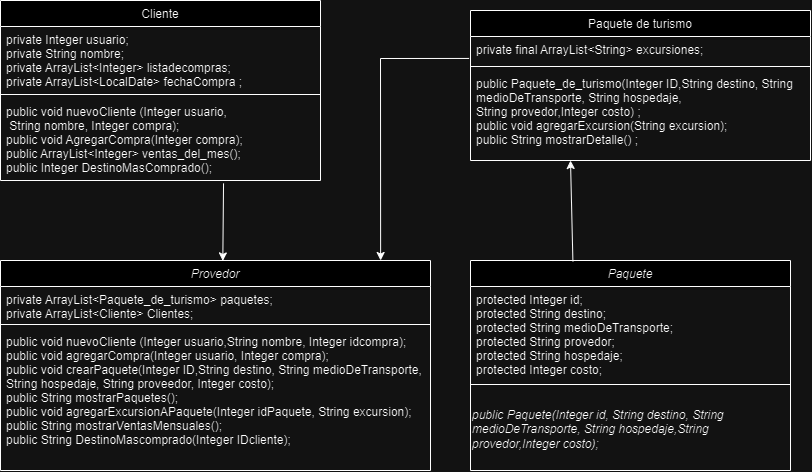

The diagram above was exported from draw.io. Its source (the exported page's mxGraphModel, read from the mxfile embedded in the PNG):
<mxGraphModel dx="836" dy="481" grid="1" gridSize="10" guides="1" tooltips="1" connect="1" arrows="1" fold="1" page="1" pageScale="1" pageWidth="827" pageHeight="1169" math="0" shadow="0">
  <root>
    <mxCell id="WIyWlLk6GJQsqaUBKTNV-0" />
    <mxCell id="WIyWlLk6GJQsqaUBKTNV-1" parent="WIyWlLk6GJQsqaUBKTNV-0" />
    <mxCell id="zkfFHV4jXpPFQw0GAbJ--0" value="Provedor" style="swimlane;fontStyle=2;align=center;verticalAlign=top;childLayout=stackLayout;horizontal=1;startSize=26;horizontalStack=0;resizeParent=1;resizeLast=0;collapsible=1;marginBottom=0;rounded=0;shadow=0;strokeWidth=1;" parent="WIyWlLk6GJQsqaUBKTNV-1" vertex="1">
      <mxGeometry y="360" width="430" height="210" as="geometry">
        <mxRectangle x="230" y="140" width="160" height="26" as="alternateBounds" />
      </mxGeometry>
    </mxCell>
    <mxCell id="zkfFHV4jXpPFQw0GAbJ--1" value="private ArrayList&lt;Paquete_de_turismo&gt; paquetes;&#10;private ArrayList&lt;Cliente&gt; Clientes;" style="text;align=left;verticalAlign=top;spacingLeft=4;spacingRight=4;overflow=hidden;rotatable=0;points=[[0,0.5],[1,0.5]];portConstraint=eastwest;" parent="zkfFHV4jXpPFQw0GAbJ--0" vertex="1">
      <mxGeometry y="26" width="430" height="34" as="geometry" />
    </mxCell>
    <mxCell id="zkfFHV4jXpPFQw0GAbJ--4" value="" style="line;html=1;strokeWidth=1;align=left;verticalAlign=middle;spacingTop=-1;spacingLeft=3;spacingRight=3;rotatable=0;labelPosition=right;points=[];portConstraint=eastwest;" parent="zkfFHV4jXpPFQw0GAbJ--0" vertex="1">
      <mxGeometry y="60" width="430" height="8" as="geometry" />
    </mxCell>
    <mxCell id="zkfFHV4jXpPFQw0GAbJ--5" value="public void nuevoCliente (Integer usuario,String nombre, Integer idcompra);&#10;public void agregarCompra(Integer usuario, Integer compra);&#10;public void crearPaquete(Integer ID,String destino, String medioDeTransporte, &#10;String hospedaje, String proveedor, Integer costo);&#10;public String mostrarPaquetes();&#10;public void agregarExcursionAPaquete(Integer idPaquete, String excursion);&#10;public String mostrarVentasMensuales();&#10;public String DestinoMascomprado(Integer IDcliente);" style="text;align=left;verticalAlign=top;spacingLeft=4;spacingRight=4;overflow=hidden;rotatable=0;points=[[0,0.5],[1,0.5]];portConstraint=eastwest;" parent="zkfFHV4jXpPFQw0GAbJ--0" vertex="1">
      <mxGeometry y="68" width="430" height="132" as="geometry" />
    </mxCell>
    <mxCell id="zkfFHV4jXpPFQw0GAbJ--6" value="Cliente" style="swimlane;fontStyle=0;align=center;verticalAlign=top;childLayout=stackLayout;horizontal=1;startSize=26;horizontalStack=0;resizeParent=1;resizeLast=0;collapsible=1;marginBottom=0;rounded=0;shadow=0;strokeWidth=1;" parent="WIyWlLk6GJQsqaUBKTNV-1" vertex="1">
      <mxGeometry y="100" width="320" height="180" as="geometry">
        <mxRectangle x="130" y="380" width="160" height="26" as="alternateBounds" />
      </mxGeometry>
    </mxCell>
    <mxCell id="zkfFHV4jXpPFQw0GAbJ--8" value="private Integer usuario;&#10;private String nombre;&#10;private ArrayList&lt;Integer&gt; listadecompras;&#10;private ArrayList&lt;LocalDate&gt; fechaCompra ;" style="text;align=left;verticalAlign=top;spacingLeft=4;spacingRight=4;overflow=hidden;rotatable=0;points=[[0,0.5],[1,0.5]];portConstraint=eastwest;rounded=0;shadow=0;html=0;" parent="zkfFHV4jXpPFQw0GAbJ--6" vertex="1">
      <mxGeometry y="26" width="320" height="64" as="geometry" />
    </mxCell>
    <mxCell id="zkfFHV4jXpPFQw0GAbJ--9" value="" style="line;html=1;strokeWidth=1;align=left;verticalAlign=middle;spacingTop=-1;spacingLeft=3;spacingRight=3;rotatable=0;labelPosition=right;points=[];portConstraint=eastwest;" parent="zkfFHV4jXpPFQw0GAbJ--6" vertex="1">
      <mxGeometry y="90" width="320" height="8" as="geometry" />
    </mxCell>
    <mxCell id="zkfFHV4jXpPFQw0GAbJ--11" value="public void nuevoCliente (Integer usuario, &#10; String nombre, Integer compra);&#10;public void AgregarCompra(Integer compra);&#10;public ArrayList&lt;Integer&gt; ventas_del_mes();&#10;public Integer DestinoMasComprado();" style="text;align=left;verticalAlign=top;spacingLeft=4;spacingRight=4;overflow=hidden;rotatable=0;points=[[0,0.5],[1,0.5]];portConstraint=eastwest;" parent="zkfFHV4jXpPFQw0GAbJ--6" vertex="1">
      <mxGeometry y="98" width="320" height="82" as="geometry" />
    </mxCell>
    <mxCell id="zkfFHV4jXpPFQw0GAbJ--17" value="Paquete de turismo" style="swimlane;fontStyle=0;align=center;verticalAlign=top;childLayout=stackLayout;horizontal=1;startSize=26;horizontalStack=0;resizeParent=1;resizeLast=0;collapsible=1;marginBottom=0;rounded=0;shadow=0;strokeWidth=1;" parent="WIyWlLk6GJQsqaUBKTNV-1" vertex="1">
      <mxGeometry x="470" y="110" width="340" height="150" as="geometry">
        <mxRectangle x="550" y="140" width="160" height="26" as="alternateBounds" />
      </mxGeometry>
    </mxCell>
    <mxCell id="zkfFHV4jXpPFQw0GAbJ--18" value="private final ArrayList&lt;String&gt; excursiones;" style="text;align=left;verticalAlign=top;spacingLeft=4;spacingRight=4;overflow=hidden;rotatable=0;points=[[0,0.5],[1,0.5]];portConstraint=eastwest;" parent="zkfFHV4jXpPFQw0GAbJ--17" vertex="1">
      <mxGeometry y="26" width="340" height="26" as="geometry" />
    </mxCell>
    <mxCell id="zkfFHV4jXpPFQw0GAbJ--23" value="" style="line;html=1;strokeWidth=1;align=left;verticalAlign=middle;spacingTop=-1;spacingLeft=3;spacingRight=3;rotatable=0;labelPosition=right;points=[];portConstraint=eastwest;" parent="zkfFHV4jXpPFQw0GAbJ--17" vertex="1">
      <mxGeometry y="52" width="340" height="8" as="geometry" />
    </mxCell>
    <mxCell id="zkfFHV4jXpPFQw0GAbJ--24" value="public Paquete_de_turismo(Integer ID,String destino, String &#10;medioDeTransporte, String hospedaje, &#10;String provedor,Integer costo) ;&#10;public void agregarExcursion(String excursion);&#10;public String mostrarDetalle() ;" style="text;align=left;verticalAlign=top;spacingLeft=4;spacingRight=4;overflow=hidden;rotatable=0;points=[[0,0.5],[1,0.5]];portConstraint=eastwest;" parent="zkfFHV4jXpPFQw0GAbJ--17" vertex="1">
      <mxGeometry y="60" width="340" height="90" as="geometry" />
    </mxCell>
    <mxCell id="zkfFHV4jXpPFQw0GAbJ--13" value="Paquete" style="swimlane;fontStyle=2;align=center;verticalAlign=top;childLayout=stackLayout;horizontal=1;startSize=26;horizontalStack=0;resizeParent=1;resizeLast=0;collapsible=1;marginBottom=0;rounded=0;shadow=0;strokeWidth=1;" parent="WIyWlLk6GJQsqaUBKTNV-1" vertex="1">
      <mxGeometry x="470" y="360" width="320" height="210" as="geometry">
        <mxRectangle y="104" width="160" height="26" as="alternateBounds" />
      </mxGeometry>
    </mxCell>
    <mxCell id="zkfFHV4jXpPFQw0GAbJ--14" value="protected Integer id;&#10;protected String destino;&#10;protected String medioDeTransporte;&#10;protected String provedor;&#10;protected String hospedaje;&#10;protected Integer costo;" style="text;align=left;verticalAlign=top;spacingLeft=4;spacingRight=4;overflow=hidden;rotatable=0;points=[[0,0.5],[1,0.5]];portConstraint=eastwest;" parent="zkfFHV4jXpPFQw0GAbJ--13" vertex="1">
      <mxGeometry y="26" width="320" height="94" as="geometry" />
    </mxCell>
    <mxCell id="zkfFHV4jXpPFQw0GAbJ--15" value="" style="line;html=1;strokeWidth=1;align=left;verticalAlign=middle;spacingTop=-1;spacingLeft=3;spacingRight=3;rotatable=0;labelPosition=right;points=[];portConstraint=eastwest;" parent="zkfFHV4jXpPFQw0GAbJ--13" vertex="1">
      <mxGeometry y="120" width="320" height="8" as="geometry" />
    </mxCell>
    <mxCell id="hrsNEqH8XxjvRtXi_Wxx-2" value="&lt;i&gt;public Paquete(Integer id, String destino, String medioDeTransporte, String hospedaje,String provedor,Integer costo);&lt;/i&gt;" style="text;html=1;strokeColor=none;fillColor=none;align=left;verticalAlign=middle;whiteSpace=wrap;rounded=0;" vertex="1" parent="zkfFHV4jXpPFQw0GAbJ--13">
      <mxGeometry y="128" width="320" height="82" as="geometry" />
    </mxCell>
    <mxCell id="hrsNEqH8XxjvRtXi_Wxx-3" value="" style="endArrow=classic;html=1;rounded=0;exitX=0.32;exitY=0.004;exitDx=0;exitDy=0;exitPerimeter=0;" edge="1" parent="WIyWlLk6GJQsqaUBKTNV-1" source="zkfFHV4jXpPFQw0GAbJ--13">
      <mxGeometry width="50" height="50" relative="1" as="geometry">
        <mxPoint x="420" y="300" as="sourcePoint" />
        <mxPoint x="570" y="260" as="targetPoint" />
      </mxGeometry>
    </mxCell>
    <mxCell id="hrsNEqH8XxjvRtXi_Wxx-4" value="" style="endArrow=classic;html=1;rounded=0;entryX=0.884;entryY=0;entryDx=0;entryDy=0;entryPerimeter=0;exitX=-0.004;exitY=0.844;exitDx=0;exitDy=0;exitPerimeter=0;" edge="1" parent="WIyWlLk6GJQsqaUBKTNV-1" source="zkfFHV4jXpPFQw0GAbJ--18" target="zkfFHV4jXpPFQw0GAbJ--0">
      <mxGeometry width="50" height="50" relative="1" as="geometry">
        <mxPoint x="360" y="370" as="sourcePoint" />
        <mxPoint x="410" y="320" as="targetPoint" />
        <Array as="points">
          <mxPoint x="380" y="158" />
        </Array>
      </mxGeometry>
    </mxCell>
    <mxCell id="hrsNEqH8XxjvRtXi_Wxx-5" value="" style="endArrow=classic;html=1;rounded=0;exitX=0.697;exitY=1.035;exitDx=0;exitDy=0;exitPerimeter=0;entryX=0.517;entryY=0.002;entryDx=0;entryDy=0;entryPerimeter=0;" edge="1" parent="WIyWlLk6GJQsqaUBKTNV-1" source="zkfFHV4jXpPFQw0GAbJ--11" target="zkfFHV4jXpPFQw0GAbJ--0">
      <mxGeometry width="50" height="50" relative="1" as="geometry">
        <mxPoint x="360" y="370" as="sourcePoint" />
        <mxPoint x="410" y="320" as="targetPoint" />
      </mxGeometry>
    </mxCell>
  </root>
</mxGraphModel>